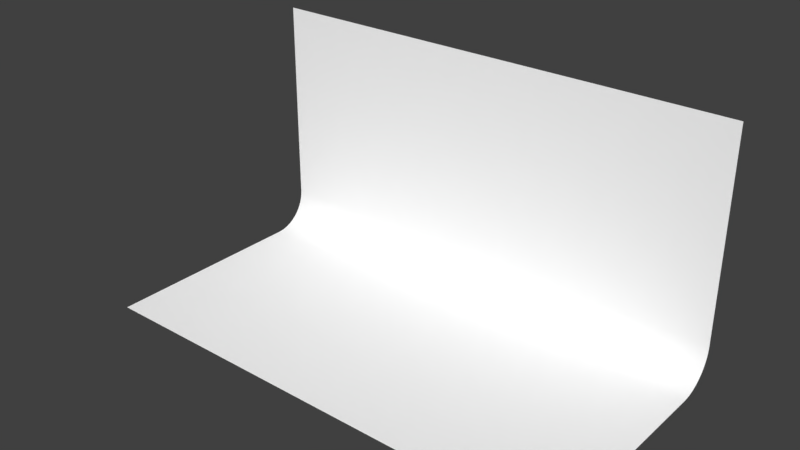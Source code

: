 # Source: Menu.blend  (saved by Blender 2.79.0; exported with 4.5.12 LTS)
import bpy
from mathutils import Matrix  # noqa: F401  (used for matrix-valued properties, if any)

bpy.ops.wm.read_factory_settings(use_empty=True)
scene = bpy.context.scene
scene.name = 'Scene'

# ---- collections
col_collection_1 = bpy.data.collections.new('Collection 1'); scene.collection.children.link(col_collection_1)

# ---- materials (node trees are filled in below, after node groups)
mat_material = bpy.data.materials.new('Material')
mat_material.alpha_threshold = 0.0
mat_material.use_transparent_shadow = False
mat_material.diffuse_color = (1.0, 1.0, 1.0, 1.0)
mat_material.roughness = 0.5
mat_material.specular_intensity = 0.0
mat_material.line_color = (0.0, 0.0, 0.0, 1.0)

# ---- material node trees

# ---- world
world_world = bpy.data.worlds.new('World'); scene.world = world_world
world_world.color = (0.05088, 0.05088, 0.05088)
world_world.use_sun_shadow = False
world_world.sun_shadow_jitter_overblur = 0.0
world_world.cycles.sampling_method = 'MANUAL'

# ---- meshes
me_cube = bpy.data.meshes.new('Cube')
me_cube.from_pydata([(8.0, -8.0, 0.0), (-8.0, -8.0, 0.0), (-8.0, 3.576e-07, 8.0), (8.0, 0.0, 8.0), (8.0, -4.067e-07, 1.21), (8.0, -1.21, 0.0), (8.0, -0.00882, 1.064), (8.0, -0.03515, 0.9201), (8.0, -0.07861, 0.7807), (8.0, -0.1386, 0.6475), (8.0, -0.2141, 0.5225), (8.0, -0.3042, 0.4075), (8.0, -0.4075, 0.3042), (8.0, -0.5225, 0.2141), (8.0, -0.6475, 0.1386), (8.0, -0.7807, 0.07861), (8.0, -0.9201, 0.03515), (8.0, -1.064, 0.00882), (-8.0, -1.21, 0.0), (-8.0, -3.653e-07, 1.21), (-8.0, -1.064, 0.00882), (-8.0, -0.9201, 0.03515), (-8.0, -0.7807, 0.07861), (-8.0, -0.6475, 0.1386), (-8.0, -0.5225, 0.2141), (-8.0, -0.4075, 0.3042), (-8.0, -0.3042, 0.4075), (-8.0, -0.2141, 0.5225), (-8.0, -0.1386, 0.6475), (-8.0, -0.07861, 0.7807), (-8.0, -0.03515, 0.9201), (-8.0, -0.00882, 1.064)], [], [(4, 3, 2, 19), (4, 19, 31, 6), (6, 31, 30, 7), (7, 30, 29, 8), (8, 29, 28, 9), (9, 28, 27, 10), (10, 27, 26, 11), (11, 26, 25, 12), (12, 25, 24, 13), (13, 24, 23, 14), (14, 23, 22, 15), (15, 22, 21, 16), (16, 21, 20, 17), (17, 20, 18, 5), (0, 5, 18, 1)])
me_cube.polygons.foreach_set('use_smooth', [True] * 15)
_uv = me_cube.uv_layers.new(name='UVMap')
_uv.uv.foreach_set('vector', [1.0, 0.5756, 1.0, 1.0, 7.351e-08, 1.0, 0.0, 0.5756, 1.0, 0.5756, 0.0, 0.5756, 0.0, 0.5659, 1.0, 0.5659, 1.0, 0.5659, 0.0, 0.5659, 0.0, 0.5553, 1.0, 0.5553, 1.0, 0.5553, 0.0, 0.5553, 0.0, 0.5439, 1.0, 0.5439, 1.0, 0.5439, 0.0, 0.5439, 0.0, 0.5318, 1.0, 0.5318, 1.0, 0.5318, 0.0, 0.5318, 0.0, 0.5193, 1.0, 0.5193, 1.0, 0.5193, 0.0, 0.5193, 0.0, 0.5065, 1.0, 0.5065, 1.0, 0.5065, 0.0, 0.5065, 0.0, 0.4935, 1.0, 0.4935, 1.0, 0.4935, 0.0, 0.4935, 0.0, 0.4807, 1.0, 0.4807, 1.0, 0.4807, 0.0, 0.4807, 0.0, 0.4682, 1.0, 0.4682, 1.0, 0.4682, 0.0, 0.4682, 0.0, 0.4561, 1.0, 0.4561, 1.0, 0.4561, 0.0, 0.4561, 0.0, 0.4447, 1.0, 0.4447, 1.0, 0.4447, 0.0, 0.4447, 0.0, 0.4341, 1.0, 0.4341, 1.0, 0.4341, 0.0, 0.4341, 0.0, 0.4244, 1.0, 0.4244, 1.0, 0.0, 1.0, 0.4244, 0.0, 0.4244, 7.351e-08, 0.0])
me_cube.materials.append(mat_material)
me_cube.use_remesh_preserve_volume = False
me_cube.use_remesh_preserve_attributes = False
me_cube.use_mirror_vertex_groups = False
me_cube.update()

# ---- objects
ob_cube = bpy.data.objects.new('Cube', me_cube)

# ---- transforms, parenting, visibility, modifiers, constraints
ob_cube.location = (0.0, 0.0, 0.0)
ob_cube.lock_rotations_4d = False
ob_cube.empty_display_type = 'ARROWS'
ob_cube.lineart.crease_threshold = 0.0

# ---- collection membership
col_collection_1.objects.link(ob_cube)

# ---- scene / render settings (as saved in the file)
scene.frame_start = 1; scene.frame_end = 250; scene.frame_set(1)
scene.render.engine = 'BLENDER_EEVEE_NEXT'
scene.render.resolution_percentage = 50
scene.render.dither_intensity = 0.0
scene.cycles.use_denoising = False
scene.cycles.samples = 128
scene.cycles.sampling_pattern = 'TABULATED_SOBOL'
scene.cycles.use_adaptive_sampling = False
scene.cycles.use_light_tree = False
scene.cycles.blur_glossy = 0.0
scene.cycles.sample_clamp_indirect = 0.0
scene.view_settings.view_transform = 'Standard'
bpy.context.view_layer.update()

# ---- added for rendering (the .blend has no active camera and no usable light): camera, sun
cam_auto = bpy.data.cameras.new('AutoCamera')
cam_auto.lens = 50.0
cam_auto.sensor_width = 36.0
cam_auto.clip_end = 1000.0
ob_auto_camera = bpy.data.objects.new('AutoCamera', cam_auto)
scene.collection.objects.link(ob_auto_camera)
ob_auto_camera.location = (18.1306, -25.7568, 18.5045)
ob_auto_camera.rotation_euler = (1.09748, -7.21219e-08, 0.694738)
scene.camera = ob_auto_camera
light_auto_sun = bpy.data.lights.new('AutoSun', 'SUN')
light_auto_sun.energy = 3.0
light_auto_sun.angle = 0.0523599
ob_auto_sun = bpy.data.objects.new('AutoSun', light_auto_sun)
scene.collection.objects.link(ob_auto_sun)
ob_auto_sun.rotation_euler = (0.872665, 0.174533, 0.523599)
bpy.context.view_layer.update()
